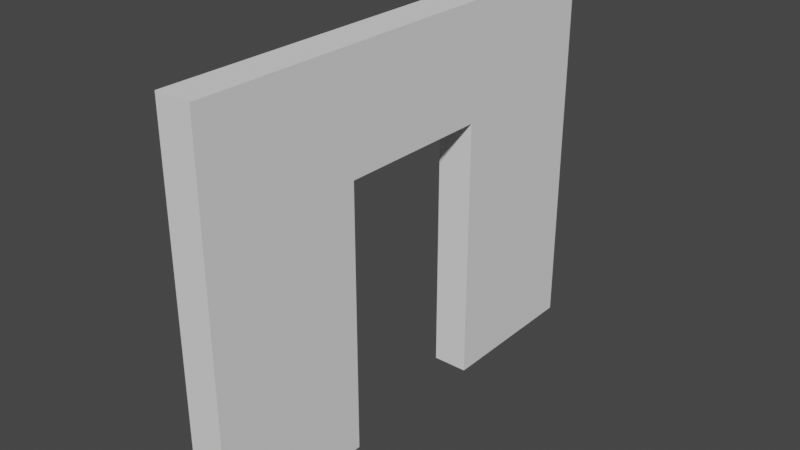 # Source: doorwall1.blend  (saved by Blender 3.2.14; exported with 4.5.12 LTS)
import bpy
from mathutils import Matrix  # noqa: F401  (used for matrix-valued properties, if any)

bpy.ops.wm.read_factory_settings(use_empty=True)
scene = bpy.context.scene
scene.name = 'Scene'

# ---- collections
col_collection = bpy.data.collections.new('Collection'); scene.collection.children.link(col_collection)

# ---- world
world_world = bpy.data.worlds.new('World'); scene.world = world_world
world_world.use_nodes = True; world_world.node_tree.nodes.clear()
_N = world_world.node_tree.nodes; _L = world_world.node_tree.links
n0 = _N.new('ShaderNodeOutputWorld'); n0.name = 'World Output'; n0.location = (300, 300)
n1 = _N.new('ShaderNodeBackground'); n1.name = 'Background'; n1.location = (10, 300)
n1.inputs[0].default_value = (0.05088, 0.05088, 0.05088, 1.0)
_L.new(n1.outputs[0], n0.inputs[0])
n0.is_active_output = True
world_world.color = (0.05088, 0.05088, 0.05088)
world_world.use_sun_shadow = False
world_world.sun_shadow_jitter_overblur = 0.0

# ---- meshes
me_cube_001 = bpy.data.meshes.new('Cube.001')
me_cube_001.from_pydata([(-0.375, -3.0, -3.0), (-0.375, -3.0, 3.0), (-0.375, 3.0, -3.0), (-0.375, 3.0, 3.0), (0.375, -3.0, -3.0), (0.375, -3.0, 3.0), (0.375, 3.0, -3.0), (0.375, 3.0, 3.0), (-0.375, 1.0, -3.0), (-0.375, -1.0, -3.0), (-0.375, -1.0, 3.0), (-0.375, 1.0, 3.0), (0.375, -1.0, -3.0), (0.375, 1.0, -3.0), (0.375, 1.0, 3.0), (0.375, -1.0, 3.0), (-0.375, -3.0, 1.215), (-0.375, 3.0, 1.215), (0.375, 3.0, 1.215), (0.375, -3.0, 1.215), (0.375, 1.0, 1.215), (0.375, -1.0, 1.215), (-0.375, -1.0, 1.215), (-0.375, 1.0, 1.215)], [], [(23, 11, 3, 17), (17, 3, 7, 18), (21, 15, 5, 19), (19, 5, 1, 16), (9, 12, 4, 0), (15, 10, 1, 5), (7, 3, 11, 14), (14, 11, 10, 15), (2, 6, 13, 8), (18, 7, 14, 20), (20, 14, 15, 21), (16, 1, 10, 22), (22, 10, 11, 23), (20, 21, 22, 23), (0, 16, 22, 9), (13, 20, 23, 8), (6, 18, 20, 13), (4, 19, 16, 0), (12, 21, 19, 4), (2, 17, 18, 6), (8, 23, 17, 2), (21, 12, 9, 22)])
_uv = me_cube_001.uv_layers.new(name='UVMap')
_uv.uv.foreach_set('vector', [0.5506, 0.1667, 0.625, 0.1667, 0.625, 0.25, 0.5506, 0.25, 0.5506, 0.25, 0.625, 0.25, 0.625, 0.5, 0.5506, 0.5, 0.5506, 0.6667, 0.625, 0.6667, 0.625, 0.75, 0.5506, 0.75, 0.5506, 0.75, 0.625, 0.75, 0.625, 1.0, 0.5506, 1.0, 0.125, 0.6667, 0.375, 0.6667, 0.375, 0.75, 0.125, 0.75, 0.625, 0.6667, 0.875, 0.6667, 0.875, 0.75, 0.625, 0.75, 0.625, 0.5, 0.875, 0.5, 0.875, 0.5833, 0.625, 0.5833, 0.625, 0.5833, 0.875, 0.5833, 0.875, 0.6667, 0.625, 0.6667, 0.125, 0.5, 0.375, 0.5, 0.375, 0.5833, 0.125, 0.5833, 0.5506, 0.5, 0.625, 0.5, 0.625, 0.5833, 0.5506, 0.5833, 0.5506, 0.5833, 0.625, 0.5833, 0.625, 0.6667, 0.5506, 0.6667, 0.5506, 0.0, 0.625, 0.0, 0.625, 0.08333, 0.5506, 0.08333, 0.5506, 0.08333, 0.625, 0.08333, 0.625, 0.1667, 0.5506, 0.1667, 0.5506, 0.5833, 0.5506, 0.6667, 0.5506, 0.08333, 0.5506, 0.1667, 0.375, 0.0, 0.5506, 0.0, 0.5506, 0.08333, 0.375, 0.08333, 0.375, 0.5833, 0.5506, 0.5833, 0.5506, 0.1667, 0.375, 0.1667, 0.375, 0.5, 0.5506, 0.5, 0.5506, 0.5833, 0.375, 0.5833, 0.375, 0.75, 0.5506, 0.75, 0.5506, 1.0, 0.375, 1.0, 0.375, 0.6667, 0.5506, 0.6667, 0.5506, 0.75, 0.375, 0.75, 0.375, 0.25, 0.5506, 0.25, 0.5506, 0.5, 0.375, 0.5, 0.375, 0.1667, 0.5506, 0.1667, 0.5506, 0.25, 0.375, 0.25, 0.5506, 0.6667, 0.375, 0.6667, 0.375, 0.08333, 0.5506, 0.08333])
me_cube_001.update()

# ---- objects
ob_cube = bpy.data.objects.new('Cube', me_cube_001)

# ---- transforms, parenting, visibility, modifiers, constraints
ob_cube.location = (0.0, 0.0, 0.0)
ob_cube.scale = (1.0, 1.667, 1.333)

# ---- collection membership
col_collection.objects.link(ob_cube)

# ---- scene / render settings (as saved in the file)
scene.frame_start = 1; scene.frame_end = 250; scene.frame_set(1)
scene.render.engine = 'BLENDER_EEVEE_NEXT'
scene.cycles.sampling_pattern = 'TABULATED_SOBOL'
scene.cycles.use_light_tree = False
scene.view_settings.view_transform = 'Filmic'
bpy.context.view_layer.update()

# ---- added for rendering (the .blend has no active camera and no usable light): camera, sun
cam_auto = bpy.data.cameras.new('AutoCamera')
cam_auto.lens = 50.0
cam_auto.sensor_width = 36.0
cam_auto.clip_end = 1000.0
ob_auto_camera = bpy.data.objects.new('AutoCamera', cam_auto)
scene.collection.objects.link(ob_auto_camera)
ob_auto_camera.location = (11.869, -14.2428, 9.49517)
ob_auto_camera.rotation_euler = (1.09748, -7.21219e-08, 0.694738)
scene.camera = ob_auto_camera
light_auto_sun = bpy.data.lights.new('AutoSun', 'SUN')
light_auto_sun.energy = 3.0
light_auto_sun.angle = 0.0523599
ob_auto_sun = bpy.data.objects.new('AutoSun', light_auto_sun)
scene.collection.objects.link(ob_auto_sun)
ob_auto_sun.rotation_euler = (0.872665, 0.174533, 0.523599)
bpy.context.view_layer.update()
